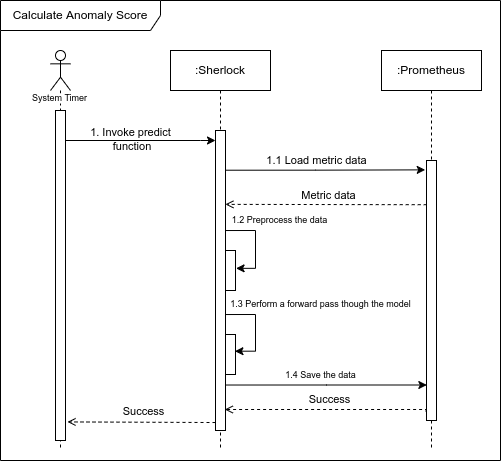

The diagram above was exported from draw.io. Its source (the exported page's mxGraphModel, read from the mxfile embedded in the PNG):
<mxGraphModel dx="1185" dy="592" grid="1" gridSize="10" guides="1" tooltips="1" connect="1" arrows="1" fold="1" page="1" pageScale="1" pageWidth="827" pageHeight="1169" math="0" shadow="0">
  <root>
    <mxCell id="0" />
    <mxCell id="1" parent="0" />
    <mxCell id="2" value="Calculate Anomaly Score" style="shape=umlFrame;whiteSpace=wrap;html=1;labelBackgroundColor=none;width=160;height=30;" vertex="1" parent="1">
      <mxGeometry x="860" y="30" width="500" height="460" as="geometry" />
    </mxCell>
    <mxCell id="3" value="" style="shape=umlLifeline;participant=umlActor;perimeter=lifelinePerimeter;whiteSpace=wrap;html=1;container=1;collapsible=0;recursiveResize=0;verticalAlign=top;spacingTop=36;outlineConnect=0;" vertex="1" parent="1">
      <mxGeometry x="910" y="80" width="20" height="400" as="geometry" />
    </mxCell>
    <mxCell id="4" value="" style="html=1;points=[];perimeter=orthogonalPerimeter;" vertex="1" parent="3">
      <mxGeometry x="5" y="60" width="10" height="330" as="geometry" />
    </mxCell>
    <mxCell id="5" value=":Sherlock" style="shape=umlLifeline;perimeter=lifelinePerimeter;whiteSpace=wrap;html=1;container=1;collapsible=0;recursiveResize=0;outlineConnect=0;" vertex="1" parent="1">
      <mxGeometry x="1030" y="80" width="100" height="400" as="geometry" />
    </mxCell>
    <mxCell id="6" style="edgeStyle=orthogonalEdgeStyle;rounded=0;orthogonalLoop=1;jettySize=auto;html=1;entryX=1.057;entryY=0.446;entryDx=0;entryDy=0;entryPerimeter=0;fontSize=9;endArrow=classic;endFill=1;" edge="1" parent="5" target="11">
      <mxGeometry relative="1" as="geometry">
        <mxPoint x="55" y="180.02857142857135" as="sourcePoint" />
        <Array as="points">
          <mxPoint x="85" y="180" />
          <mxPoint x="85" y="218" />
        </Array>
      </mxGeometry>
    </mxCell>
    <mxCell id="7" value="1.2 Preprocess the data" style="edgeLabel;html=1;align=center;verticalAlign=middle;resizable=0;points=[];fontSize=9;" vertex="1" connectable="0" parent="6">
      <mxGeometry x="-0.5347" relative="1" as="geometry">
        <mxPoint x="34" y="-10" as="offset" />
      </mxGeometry>
    </mxCell>
    <mxCell id="8" style="edgeStyle=orthogonalEdgeStyle;rounded=0;orthogonalLoop=1;jettySize=auto;html=1;entryX=0.943;entryY=0.418;entryDx=0;entryDy=0;entryPerimeter=0;fontSize=9;endArrow=classic;endFill=1;" edge="1" parent="5" target="12">
      <mxGeometry relative="1" as="geometry">
        <mxPoint x="55" y="264.02857142857135" as="sourcePoint" />
        <Array as="points">
          <mxPoint x="85" y="264" />
          <mxPoint x="85" y="301" />
        </Array>
      </mxGeometry>
    </mxCell>
    <mxCell id="9" value="1.3 Perform a forward pass though the model" style="edgeLabel;html=1;align=center;verticalAlign=middle;resizable=0;points=[];fontSize=9;" vertex="1" connectable="0" parent="8">
      <mxGeometry x="-0.4564" relative="1" as="geometry">
        <mxPoint x="71" y="-10" as="offset" />
      </mxGeometry>
    </mxCell>
    <mxCell id="10" value="" style="html=1;points=[];perimeter=orthogonalPerimeter;" vertex="1" parent="5">
      <mxGeometry x="45" y="80" width="10" height="300" as="geometry" />
    </mxCell>
    <mxCell id="11" value="" style="html=1;points=[];perimeter=orthogonalPerimeter;" vertex="1" parent="5">
      <mxGeometry x="55" y="200" width="10" height="40" as="geometry" />
    </mxCell>
    <mxCell id="12" value="" style="html=1;points=[];perimeter=orthogonalPerimeter;" vertex="1" parent="5">
      <mxGeometry x="55" y="284" width="10" height="40" as="geometry" />
    </mxCell>
    <mxCell id="13" value=":Prometheus" style="shape=umlLifeline;perimeter=lifelinePerimeter;whiteSpace=wrap;html=1;container=1;collapsible=0;recursiveResize=0;outlineConnect=0;" vertex="1" parent="1">
      <mxGeometry x="1241" y="80" width="100" height="400" as="geometry" />
    </mxCell>
    <mxCell id="14" value="" style="html=1;points=[];perimeter=orthogonalPerimeter;" vertex="1" parent="13">
      <mxGeometry x="45" y="110" width="10" height="260" as="geometry" />
    </mxCell>
    <mxCell id="15" style="edgeStyle=orthogonalEdgeStyle;rounded=0;orthogonalLoop=1;jettySize=auto;html=1;" edge="1" source="4" target="10" parent="1">
      <mxGeometry relative="1" as="geometry">
        <Array as="points">
          <mxPoint x="1060" y="170" />
          <mxPoint x="1060" y="170" />
        </Array>
      </mxGeometry>
    </mxCell>
    <mxCell id="16" value="1. Invoke predict&lt;br&gt;&amp;nbsp;function" style="edgeLabel;html=1;align=center;verticalAlign=middle;resizable=0;points=[];labelBackgroundColor=none;" vertex="1" connectable="0" parent="15">
      <mxGeometry x="-0.24" y="1" relative="1" as="geometry">
        <mxPoint x="8" as="offset" />
      </mxGeometry>
    </mxCell>
    <mxCell id="17" style="edgeStyle=orthogonalEdgeStyle;rounded=0;orthogonalLoop=1;jettySize=auto;html=1;entryX=-0.129;entryY=0.036;entryDx=0;entryDy=0;entryPerimeter=0;" edge="1" target="14" parent="1">
      <mxGeometry relative="1" as="geometry">
        <mxPoint x="1085" y="199.71428571428567" as="sourcePoint" />
        <mxPoint x="1265.67" y="199.72000000000003" as="targetPoint" />
        <Array as="points">
          <mxPoint x="1175" y="200" />
        </Array>
      </mxGeometry>
    </mxCell>
    <mxCell id="18" value="1.1 Load metric data" style="edgeLabel;html=1;align=center;verticalAlign=middle;resizable=0;points=[];" vertex="1" connectable="0" parent="17">
      <mxGeometry x="-0.0944" y="2" relative="1" as="geometry">
        <mxPoint y="-8" as="offset" />
      </mxGeometry>
    </mxCell>
    <mxCell id="19" style="edgeStyle=orthogonalEdgeStyle;rounded=0;orthogonalLoop=1;jettySize=auto;html=1;entryX=0.99;entryY=0.438;entryDx=0;entryDy=0;entryPerimeter=0;dashed=1;endArrow=open;endFill=0;exitX=0.02;exitY=0.17;exitDx=0;exitDy=0;exitPerimeter=0;" edge="1" source="14" parent="1">
      <mxGeometry relative="1" as="geometry">
        <mxPoint x="1265" y="234" as="sourcePoint" />
        <mxPoint x="1084.9" y="233.8800000000001" as="targetPoint" />
        <Array as="points">
          <mxPoint x="1286" y="234" />
        </Array>
      </mxGeometry>
    </mxCell>
    <mxCell id="20" value="Metric data" style="edgeLabel;html=1;align=center;verticalAlign=middle;resizable=0;points=[];" vertex="1" connectable="0" parent="19">
      <mxGeometry x="-0.2798" relative="1" as="geometry">
        <mxPoint x="-26" y="-10" as="offset" />
      </mxGeometry>
    </mxCell>
    <mxCell id="21" style="edgeStyle=orthogonalEdgeStyle;rounded=0;orthogonalLoop=1;jettySize=auto;html=1;entryX=1.2;entryY=0.515;entryDx=0;entryDy=0;entryPerimeter=0;dashed=1;endArrow=open;endFill=0;" edge="1" parent="1">
      <mxGeometry relative="1" as="geometry">
        <mxPoint x="1075" y="452.02857142857147" as="sourcePoint" />
        <mxPoint x="927" y="451.3499999999999" as="targetPoint" />
        <Array as="points">
          <mxPoint x="927" y="452" />
        </Array>
      </mxGeometry>
    </mxCell>
    <mxCell id="22" value="Success" style="edgeLabel;html=1;align=center;verticalAlign=middle;resizable=0;points=[];labelBackgroundColor=none;" vertex="1" connectable="0" parent="21">
      <mxGeometry x="-0.2976" relative="1" as="geometry">
        <mxPoint x="-21" y="-11" as="offset" />
      </mxGeometry>
    </mxCell>
    <mxCell id="23" value="System Timer" style="whiteSpace=wrap;html=1;labelBackgroundColor=none;fontSize=9;fillColor=default;strokeColor=none;" vertex="1" parent="1">
      <mxGeometry x="887.5" y="123" width="65" height="10" as="geometry" />
    </mxCell>
    <mxCell id="24" style="edgeStyle=orthogonalEdgeStyle;rounded=0;orthogonalLoop=1;jettySize=auto;html=1;entryX=0.033;entryY=0.454;entryDx=0;entryDy=0;entryPerimeter=0;fontSize=9;endArrow=classic;endFill=1;" edge="1" parent="1">
      <mxGeometry relative="1" as="geometry">
        <mxPoint x="1085" y="414.5238095238094" as="sourcePoint" />
        <mxPoint x="1286.33" y="414.5" as="targetPoint" />
        <Array as="points">
          <mxPoint x="1186" y="415" />
        </Array>
      </mxGeometry>
    </mxCell>
    <mxCell id="25" value="1.4 Save the data" style="edgeLabel;html=1;align=center;verticalAlign=middle;resizable=0;points=[];fontSize=9;" vertex="1" connectable="0" parent="24">
      <mxGeometry x="-0.1968" y="1" relative="1" as="geometry">
        <mxPoint x="14" y="-9" as="offset" />
      </mxGeometry>
    </mxCell>
    <mxCell id="26" style="edgeStyle=orthogonalEdgeStyle;rounded=0;orthogonalLoop=1;jettySize=auto;html=1;entryX=0.99;entryY=0.438;entryDx=0;entryDy=0;entryPerimeter=0;dashed=1;endArrow=open;endFill=0;exitX=0.02;exitY=0.17;exitDx=0;exitDy=0;exitPerimeter=0;" edge="1" parent="1">
      <mxGeometry relative="1" as="geometry">
        <mxPoint x="1285.62" y="441.02" as="sourcePoint" />
        <mxPoint x="1084.3200000000002" y="439" as="targetPoint" />
        <Array as="points">
          <mxPoint x="1285.42" y="439.12" />
        </Array>
      </mxGeometry>
    </mxCell>
    <mxCell id="27" value="Success" style="edgeLabel;html=1;align=center;verticalAlign=middle;resizable=0;points=[];" vertex="1" connectable="0" parent="26">
      <mxGeometry x="-0.2798" relative="1" as="geometry">
        <mxPoint x="-26" y="-10" as="offset" />
      </mxGeometry>
    </mxCell>
  </root>
</mxGraphModel>